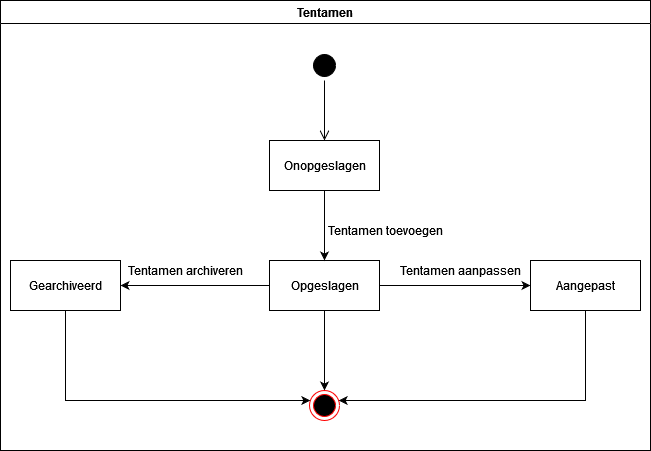

The diagram above was exported from draw.io. Its source (the exported page's mxGraphModel, read from the mxfile embedded in the PNG):
<mxGraphModel dx="1422" dy="780" grid="1" gridSize="10" guides="1" tooltips="1" connect="1" arrows="1" fold="1" page="1" pageScale="1" pageWidth="827" pageHeight="1169" math="0" shadow="0">
  <root>
    <mxCell id="0" />
    <mxCell id="1" parent="0" />
    <mxCell id="oLQ6W2WwMlxD7ZfXeb5_-1" value="Tentamen" style="swimlane;" vertex="1" parent="1">
      <mxGeometry x="89" y="110" width="650" height="450" as="geometry" />
    </mxCell>
    <mxCell id="oLQ6W2WwMlxD7ZfXeb5_-2" value="" style="ellipse;html=1;shape=startState;fillColor=#000000;strokeColor=#000000;" vertex="1" parent="oLQ6W2WwMlxD7ZfXeb5_-1">
      <mxGeometry x="309" y="50" width="30" height="30" as="geometry" />
    </mxCell>
    <mxCell id="oLQ6W2WwMlxD7ZfXeb5_-3" value="" style="edgeStyle=orthogonalEdgeStyle;html=1;verticalAlign=bottom;endArrow=open;endSize=8;strokeColor=#000000;rounded=0;" edge="1" source="oLQ6W2WwMlxD7ZfXeb5_-2" parent="oLQ6W2WwMlxD7ZfXeb5_-1">
      <mxGeometry relative="1" as="geometry">
        <mxPoint x="324" y="140" as="targetPoint" />
      </mxGeometry>
    </mxCell>
    <mxCell id="oLQ6W2WwMlxD7ZfXeb5_-10" style="edgeStyle=orthogonalEdgeStyle;rounded=0;orthogonalLoop=1;jettySize=auto;html=1;strokeColor=#000000;" edge="1" parent="oLQ6W2WwMlxD7ZfXeb5_-1" source="oLQ6W2WwMlxD7ZfXeb5_-5" target="oLQ6W2WwMlxD7ZfXeb5_-4">
      <mxGeometry relative="1" as="geometry" />
    </mxCell>
    <mxCell id="oLQ6W2WwMlxD7ZfXeb5_-13" style="edgeStyle=orthogonalEdgeStyle;rounded=0;orthogonalLoop=1;jettySize=auto;html=1;strokeColor=#000000;" edge="1" parent="oLQ6W2WwMlxD7ZfXeb5_-1" source="oLQ6W2WwMlxD7ZfXeb5_-5" target="oLQ6W2WwMlxD7ZfXeb5_-12">
      <mxGeometry relative="1" as="geometry" />
    </mxCell>
    <mxCell id="oLQ6W2WwMlxD7ZfXeb5_-16" style="edgeStyle=orthogonalEdgeStyle;rounded=0;orthogonalLoop=1;jettySize=auto;html=1;strokeColor=#000000;" edge="1" parent="oLQ6W2WwMlxD7ZfXeb5_-1" source="oLQ6W2WwMlxD7ZfXeb5_-5" target="oLQ6W2WwMlxD7ZfXeb5_-15">
      <mxGeometry relative="1" as="geometry" />
    </mxCell>
    <mxCell id="oLQ6W2WwMlxD7ZfXeb5_-5" value="Opgeslagen" style="html=1;strokeColor=#000000;" vertex="1" parent="oLQ6W2WwMlxD7ZfXeb5_-1">
      <mxGeometry x="269" y="260" width="110" height="50" as="geometry" />
    </mxCell>
    <mxCell id="oLQ6W2WwMlxD7ZfXeb5_-9" style="edgeStyle=orthogonalEdgeStyle;rounded=0;orthogonalLoop=1;jettySize=auto;html=1;strokeColor=#000000;" edge="1" parent="oLQ6W2WwMlxD7ZfXeb5_-1" source="oLQ6W2WwMlxD7ZfXeb5_-7" target="oLQ6W2WwMlxD7ZfXeb5_-5">
      <mxGeometry relative="1" as="geometry" />
    </mxCell>
    <mxCell id="oLQ6W2WwMlxD7ZfXeb5_-7" value="Onopgeslagen" style="html=1;strokeColor=#000000;" vertex="1" parent="oLQ6W2WwMlxD7ZfXeb5_-1">
      <mxGeometry x="269" y="140" width="110" height="50" as="geometry" />
    </mxCell>
    <mxCell id="oLQ6W2WwMlxD7ZfXeb5_-8" value="Tentamen toevoegen" style="text;html=1;align=center;verticalAlign=middle;resizable=0;points=[];autosize=1;strokeColor=none;fillColor=none;" vertex="1" parent="oLQ6W2WwMlxD7ZfXeb5_-1">
      <mxGeometry x="320" y="220" width="130" height="20" as="geometry" />
    </mxCell>
    <mxCell id="oLQ6W2WwMlxD7ZfXeb5_-18" style="edgeStyle=orthogonalEdgeStyle;rounded=0;orthogonalLoop=1;jettySize=auto;html=1;strokeColor=#000000;" edge="1" parent="oLQ6W2WwMlxD7ZfXeb5_-1" source="oLQ6W2WwMlxD7ZfXeb5_-4" target="oLQ6W2WwMlxD7ZfXeb5_-15">
      <mxGeometry relative="1" as="geometry">
        <Array as="points">
          <mxPoint x="65" y="400" />
        </Array>
      </mxGeometry>
    </mxCell>
    <mxCell id="oLQ6W2WwMlxD7ZfXeb5_-4" value="Gearchiveerd" style="html=1;strokeColor=#000000;" vertex="1" parent="oLQ6W2WwMlxD7ZfXeb5_-1">
      <mxGeometry x="10" y="260" width="110" height="50" as="geometry" />
    </mxCell>
    <mxCell id="oLQ6W2WwMlxD7ZfXeb5_-11" value="Tentamen archiveren" style="text;html=1;align=center;verticalAlign=middle;resizable=0;points=[];autosize=1;strokeColor=none;fillColor=none;" vertex="1" parent="oLQ6W2WwMlxD7ZfXeb5_-1">
      <mxGeometry x="120" y="260" width="130" height="20" as="geometry" />
    </mxCell>
    <mxCell id="oLQ6W2WwMlxD7ZfXeb5_-19" style="edgeStyle=orthogonalEdgeStyle;rounded=0;orthogonalLoop=1;jettySize=auto;html=1;strokeColor=#000000;" edge="1" parent="oLQ6W2WwMlxD7ZfXeb5_-1" source="oLQ6W2WwMlxD7ZfXeb5_-12" target="oLQ6W2WwMlxD7ZfXeb5_-15">
      <mxGeometry relative="1" as="geometry">
        <Array as="points">
          <mxPoint x="585" y="400" />
        </Array>
      </mxGeometry>
    </mxCell>
    <mxCell id="oLQ6W2WwMlxD7ZfXeb5_-12" value="Aangepast" style="html=1;strokeColor=#000000;" vertex="1" parent="oLQ6W2WwMlxD7ZfXeb5_-1">
      <mxGeometry x="530" y="260" width="110" height="50" as="geometry" />
    </mxCell>
    <mxCell id="oLQ6W2WwMlxD7ZfXeb5_-14" value="Tentamen aanpassen" style="text;html=1;align=center;verticalAlign=middle;resizable=0;points=[];autosize=1;strokeColor=none;fillColor=none;" vertex="1" parent="oLQ6W2WwMlxD7ZfXeb5_-1">
      <mxGeometry x="390" y="260" width="140" height="20" as="geometry" />
    </mxCell>
    <mxCell id="oLQ6W2WwMlxD7ZfXeb5_-15" value="" style="ellipse;html=1;shape=endState;fillColor=#000000;strokeColor=#ff0000;" vertex="1" parent="oLQ6W2WwMlxD7ZfXeb5_-1">
      <mxGeometry x="309" y="390" width="30" height="30" as="geometry" />
    </mxCell>
  </root>
</mxGraphModel>